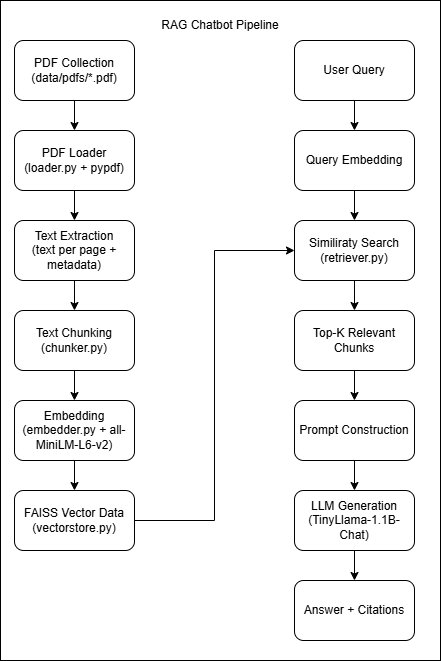

The diagram above was exported from draw.io. Its source (the exported page's mxGraphModel, read from the mxfile embedded in the PNG):
<mxGraphModel dx="1471" dy="803" grid="1" gridSize="10" guides="1" tooltips="1" connect="1" arrows="1" fold="1" page="1" pageScale="1" pageWidth="827" pageHeight="1169" math="0" shadow="0">
  <root>
    <mxCell id="0" />
    <mxCell id="1" parent="0" />
    <mxCell id="V3dkF8tjdmTnFEXwhxqJ-14" parent="1" style="rounded=0;whiteSpace=wrap;html=1;" value="" vertex="1">
      <mxGeometry height="660" width="440" x="200" y="220" as="geometry" />
    </mxCell>
    <mxCell id="V3dkF8tjdmTnFEXwhxqJ-16" edge="1" parent="1" source="V3dkF8tjdmTnFEXwhxqJ-1" style="edgeStyle=orthogonalEdgeStyle;rounded=0;orthogonalLoop=1;jettySize=auto;html=1;" target="V3dkF8tjdmTnFEXwhxqJ-2">
      <mxGeometry relative="1" as="geometry" />
    </mxCell>
    <mxCell id="V3dkF8tjdmTnFEXwhxqJ-1" parent="1" style="rounded=1;whiteSpace=wrap;html=1;" value="PDF Collection&lt;div&gt;(data/pdfs/*.pdf)&lt;/div&gt;" vertex="1">
      <mxGeometry height="60" width="120" x="214" y="260" as="geometry" />
    </mxCell>
    <mxCell id="V3dkF8tjdmTnFEXwhxqJ-18" edge="1" parent="1" source="V3dkF8tjdmTnFEXwhxqJ-2" style="edgeStyle=orthogonalEdgeStyle;rounded=0;orthogonalLoop=1;jettySize=auto;html=1;" target="V3dkF8tjdmTnFEXwhxqJ-3">
      <mxGeometry relative="1" as="geometry" />
    </mxCell>
    <mxCell id="V3dkF8tjdmTnFEXwhxqJ-2" parent="1" style="rounded=1;whiteSpace=wrap;html=1;" value="PDF Loader&lt;div&gt;(loader.py + pypdf)&lt;/div&gt;" vertex="1">
      <mxGeometry height="60" width="120" x="214" y="350" as="geometry" />
    </mxCell>
    <mxCell id="V3dkF8tjdmTnFEXwhxqJ-19" edge="1" parent="1" source="V3dkF8tjdmTnFEXwhxqJ-3" style="edgeStyle=orthogonalEdgeStyle;rounded=0;orthogonalLoop=1;jettySize=auto;html=1;" target="V3dkF8tjdmTnFEXwhxqJ-4">
      <mxGeometry relative="1" as="geometry" />
    </mxCell>
    <mxCell id="V3dkF8tjdmTnFEXwhxqJ-3" parent="1" style="rounded=1;whiteSpace=wrap;html=1;" value="Text Extraction&lt;div&gt;(text per page + metadata)&lt;/div&gt;" vertex="1">
      <mxGeometry height="60" width="120" x="214" y="440" as="geometry" />
    </mxCell>
    <mxCell id="V3dkF8tjdmTnFEXwhxqJ-20" edge="1" parent="1" source="V3dkF8tjdmTnFEXwhxqJ-4" style="edgeStyle=orthogonalEdgeStyle;rounded=0;orthogonalLoop=1;jettySize=auto;html=1;" target="V3dkF8tjdmTnFEXwhxqJ-5">
      <mxGeometry relative="1" as="geometry" />
    </mxCell>
    <mxCell id="V3dkF8tjdmTnFEXwhxqJ-4" parent="1" style="rounded=1;whiteSpace=wrap;html=1;" value="Text Chunking&lt;div&gt;(chunker.py)&lt;/div&gt;" vertex="1">
      <mxGeometry height="60" width="120" x="214" y="530" as="geometry" />
    </mxCell>
    <mxCell id="V3dkF8tjdmTnFEXwhxqJ-21" edge="1" parent="1" source="V3dkF8tjdmTnFEXwhxqJ-5" style="edgeStyle=orthogonalEdgeStyle;rounded=0;orthogonalLoop=1;jettySize=auto;html=1;" target="V3dkF8tjdmTnFEXwhxqJ-6">
      <mxGeometry relative="1" as="geometry" />
    </mxCell>
    <mxCell id="V3dkF8tjdmTnFEXwhxqJ-5" parent="1" style="rounded=1;whiteSpace=wrap;html=1;" value="Embedding&lt;div&gt;(embedder.py + all-MiniLM-L6-v2)&lt;/div&gt;" vertex="1">
      <mxGeometry height="60" width="120" x="214" y="620" as="geometry" />
    </mxCell>
    <mxCell id="V3dkF8tjdmTnFEXwhxqJ-22" edge="1" parent="1" source="V3dkF8tjdmTnFEXwhxqJ-6" style="edgeStyle=orthogonalEdgeStyle;rounded=0;orthogonalLoop=1;jettySize=auto;html=1;entryX=0;entryY=0.5;entryDx=0;entryDy=0;" target="V3dkF8tjdmTnFEXwhxqJ-9">
      <mxGeometry relative="1" as="geometry" />
    </mxCell>
    <mxCell id="V3dkF8tjdmTnFEXwhxqJ-6" parent="1" style="rounded=1;whiteSpace=wrap;html=1;" value="FAISS Vector Data&lt;div&gt;(vectorstore.py)&lt;/div&gt;" vertex="1">
      <mxGeometry height="60" width="120" x="214" y="710" as="geometry" />
    </mxCell>
    <mxCell id="V3dkF8tjdmTnFEXwhxqJ-24" edge="1" parent="1" source="V3dkF8tjdmTnFEXwhxqJ-7" style="edgeStyle=orthogonalEdgeStyle;rounded=0;orthogonalLoop=1;jettySize=auto;html=1;entryX=0.5;entryY=0;entryDx=0;entryDy=0;" target="V3dkF8tjdmTnFEXwhxqJ-8">
      <mxGeometry relative="1" as="geometry" />
    </mxCell>
    <mxCell id="V3dkF8tjdmTnFEXwhxqJ-7" parent="1" style="rounded=1;whiteSpace=wrap;html=1;" value="User Query" vertex="1">
      <mxGeometry height="60" width="120" x="494" y="260" as="geometry" />
    </mxCell>
    <mxCell id="V3dkF8tjdmTnFEXwhxqJ-25" edge="1" parent="1" source="V3dkF8tjdmTnFEXwhxqJ-8" style="edgeStyle=orthogonalEdgeStyle;rounded=0;orthogonalLoop=1;jettySize=auto;html=1;entryX=0.5;entryY=0;entryDx=0;entryDy=0;" target="V3dkF8tjdmTnFEXwhxqJ-9">
      <mxGeometry relative="1" as="geometry" />
    </mxCell>
    <mxCell id="V3dkF8tjdmTnFEXwhxqJ-8" parent="1" style="rounded=1;whiteSpace=wrap;html=1;" value="Query Embedding" vertex="1">
      <mxGeometry height="60" width="120" x="494" y="350" as="geometry" />
    </mxCell>
    <mxCell id="V3dkF8tjdmTnFEXwhxqJ-26" edge="1" parent="1" source="V3dkF8tjdmTnFEXwhxqJ-9" style="edgeStyle=orthogonalEdgeStyle;rounded=0;orthogonalLoop=1;jettySize=auto;html=1;entryX=0.5;entryY=0;entryDx=0;entryDy=0;" target="V3dkF8tjdmTnFEXwhxqJ-10">
      <mxGeometry relative="1" as="geometry" />
    </mxCell>
    <mxCell id="V3dkF8tjdmTnFEXwhxqJ-9" parent="1" style="rounded=1;whiteSpace=wrap;html=1;" value="Similiraty Search&lt;div&gt;(retriever.py)&lt;/div&gt;" vertex="1">
      <mxGeometry height="60" width="120" x="494" y="440" as="geometry" />
    </mxCell>
    <mxCell id="V3dkF8tjdmTnFEXwhxqJ-27" edge="1" parent="1" source="V3dkF8tjdmTnFEXwhxqJ-10" style="edgeStyle=orthogonalEdgeStyle;rounded=0;orthogonalLoop=1;jettySize=auto;html=1;" target="V3dkF8tjdmTnFEXwhxqJ-11">
      <mxGeometry relative="1" as="geometry" />
    </mxCell>
    <mxCell id="V3dkF8tjdmTnFEXwhxqJ-10" parent="1" style="rounded=1;whiteSpace=wrap;html=1;" value="Top-K Relevant Chunks" vertex="1">
      <mxGeometry height="60" width="120" x="494" y="530" as="geometry" />
    </mxCell>
    <mxCell id="V3dkF8tjdmTnFEXwhxqJ-28" edge="1" parent="1" source="V3dkF8tjdmTnFEXwhxqJ-11" style="edgeStyle=orthogonalEdgeStyle;rounded=0;orthogonalLoop=1;jettySize=auto;html=1;" target="V3dkF8tjdmTnFEXwhxqJ-12">
      <mxGeometry relative="1" as="geometry" />
    </mxCell>
    <mxCell id="V3dkF8tjdmTnFEXwhxqJ-11" parent="1" style="rounded=1;whiteSpace=wrap;html=1;" value="Prompt Construction" vertex="1">
      <mxGeometry height="60" width="120" x="494" y="620" as="geometry" />
    </mxCell>
    <mxCell id="V3dkF8tjdmTnFEXwhxqJ-29" edge="1" parent="1" source="V3dkF8tjdmTnFEXwhxqJ-12" style="edgeStyle=orthogonalEdgeStyle;rounded=0;orthogonalLoop=1;jettySize=auto;html=1;" target="V3dkF8tjdmTnFEXwhxqJ-13">
      <mxGeometry relative="1" as="geometry" />
    </mxCell>
    <mxCell id="V3dkF8tjdmTnFEXwhxqJ-12" parent="1" style="rounded=1;whiteSpace=wrap;html=1;" value="LLM Generation&lt;div&gt;(TinyLlama-1.1B-Chat)&lt;/div&gt;" vertex="1">
      <mxGeometry height="60" width="120" x="494" y="710" as="geometry" />
    </mxCell>
    <mxCell id="V3dkF8tjdmTnFEXwhxqJ-13" parent="1" style="rounded=1;whiteSpace=wrap;html=1;" value="Answer + Citations" vertex="1">
      <mxGeometry height="60" width="120" x="494" y="800" as="geometry" />
    </mxCell>
    <mxCell id="V3dkF8tjdmTnFEXwhxqJ-30" parent="1" style="text;html=1;whiteSpace=wrap;strokeColor=none;fillColor=none;align=center;verticalAlign=middle;rounded=0;" value="RAG Chatbot Pipeline" vertex="1">
      <mxGeometry height="30" width="170" x="335" y="230" as="geometry" />
    </mxCell>
  </root>
</mxGraphModel>